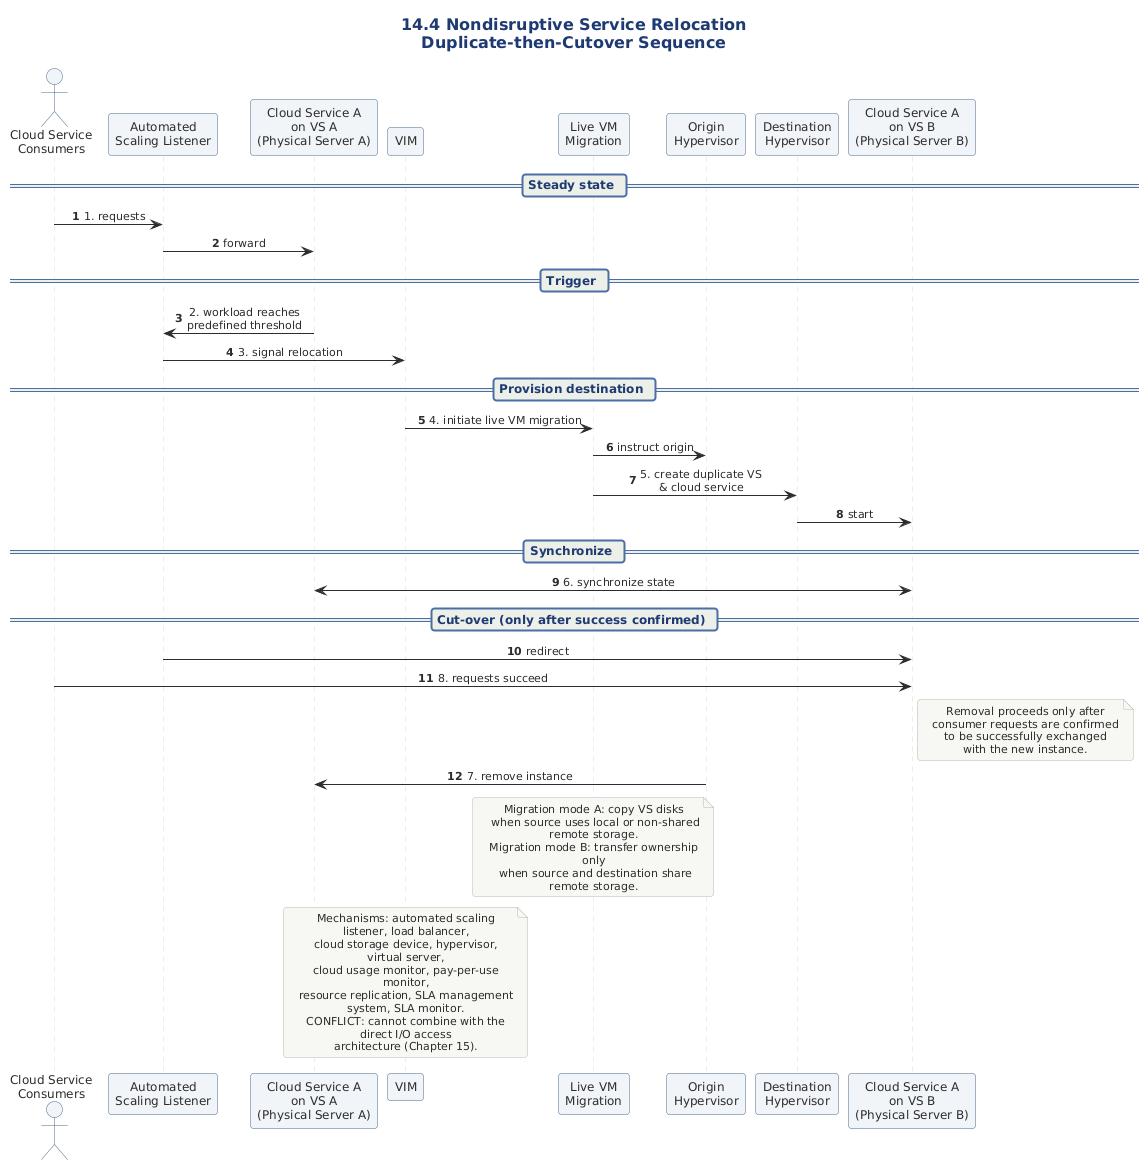

The diagram above was rendered by PlantUML. Its source (embedded in the PNG):
@startuml
' ============================================================
' Diagram   : Nondisruptive Service Relocation - Runtime Flow
' Section   : 14.4 Nondisruptive Service Relocation Architecture
' Type      : Sequence diagram
' Message   : A duplicate cloud service is confirmed to be
'             receiving requests successfully BEFORE the
'             original is deactivated, ensuring zero
'             disruption to consumers.
' ============================================================

!include ../../../../../../../tooling/styles/plantuml/interaction/sequence-diagram-style.iuml

title 14.4 Nondisruptive Service Relocation\nDuplicate-then-Cutover Sequence

skinparam ParticipantBackgroundColor #F0F4F8
skinparam ParticipantBorderColor #4A6B8A
skinparam ActorBackgroundColor #F0F4F8
skinparam ActorBorderColor #4A6B8A

actor "Cloud Service\nConsumers" as CSC
participant "Automated\nScaling Listener" as ASL
participant "Cloud Service A\non VS A\n(Physical Server A)" as CSA
participant "VIM" as VIM
participant "Live VM\nMigration" as LVM
participant "Origin\nHypervisor" as HO
participant "Destination\nHypervisor" as HD
participant "Cloud Service A\non VS B\n(Physical Server B)" as CSB

== Steady state ==
CSC -> ASL : 1. requests
ASL -> CSA : forward

== Trigger ==
CSA -> ASL : 2. workload reaches\npredefined threshold
ASL -> VIM : 3. signal relocation

== Provision destination ==
VIM -> LVM : 4. initiate live VM migration
LVM -> HO : instruct origin
LVM -> HD : 5. create duplicate VS\n& cloud service
HD -> CSB : start

== Synchronize ==
CSA <-> CSB : 6. synchronize state

== Cut-over (only after success confirmed) ==
ASL -> CSB : redirect
CSC -> CSB : 8. requests succeed
note right of CSB
  Removal proceeds only after
  consumer requests are confirmed
  to be successfully exchanged
  with the new instance.
end note
HO -> CSA : 7. remove instance

note over LVM
  Migration mode A: copy VS disks
   when source uses local or non-shared remote storage.
  Migration mode B: transfer ownership only
   when source and destination share remote storage.
end note

note over VIM
  Mechanisms: automated scaling listener, load balancer,
  cloud storage device, hypervisor, virtual server,
  cloud usage monitor, pay-per-use monitor,
  resource replication, SLA management system, SLA monitor.
  CONFLICT: cannot combine with the direct I/O access
  architecture (Chapter 15).
end note

@enduml